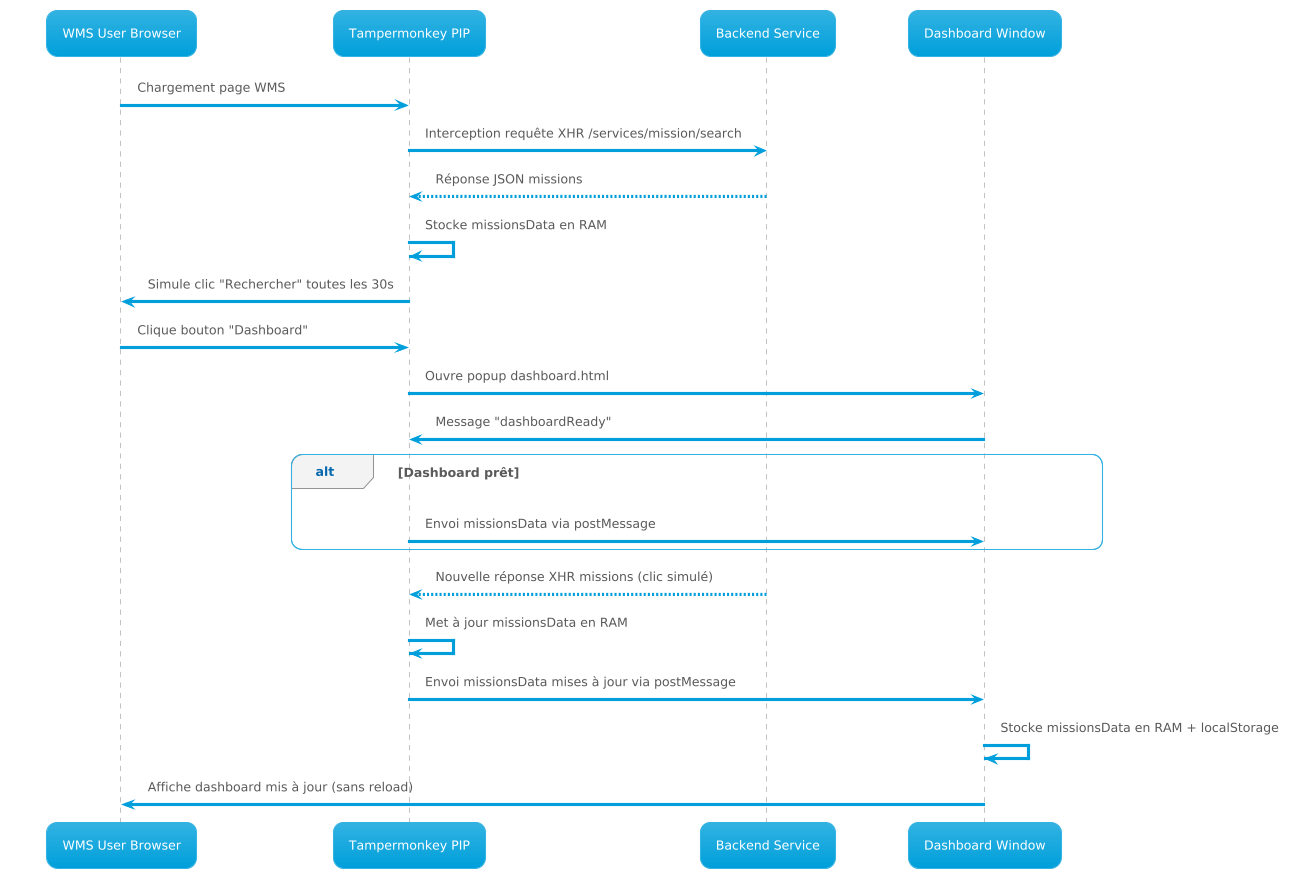

The diagram above was rendered by PlantUML. Its source (embedded in the PNG):
@startuml
!theme bluegray
participant "WMS User Browser" as Browser
participant "Tampermonkey PIP" as PIP
participant "Backend Service" as Backend
participant "Dashboard Window" as Dashboard

Browser -> PIP : Chargement page WMS
PIP -> Backend : Interception requête XHR /services/mission/search
Backend --> PIP : Réponse JSON missions
PIP -> PIP : Stocke missionsData en RAM
PIP -> Browser : Simule clic "Rechercher" toutes les 30s

Browser -> PIP : Clique bouton "Dashboard"
PIP -> Dashboard : Ouvre popup dashboard.html

Dashboard -> PIP : Message "dashboardReady"

alt Dashboard prêt
  PIP -> Dashboard : Envoi missionsData via postMessage
end

Backend --> PIP : Nouvelle réponse XHR missions (clic simulé)
PIP -> PIP : Met à jour missionsData en RAM
PIP -> Dashboard : Envoi missionsData mises à jour via postMessage

Dashboard -> Dashboard : Stocke missionsData en RAM + localStorage
Dashboard -> Browser : Affiche dashboard mis à jour (sans reload)
@enduml